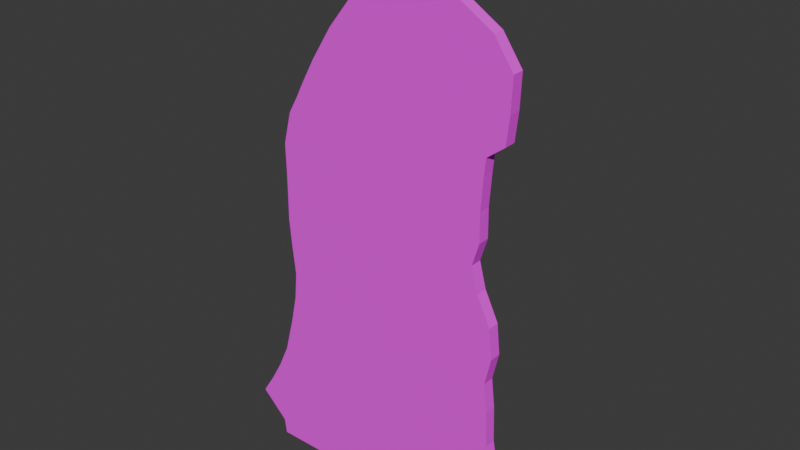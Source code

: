 # Source: noita1.blend  (saved by Blender 5.0.119; exported with 4.5.12 LTS)
import bpy
from mathutils import Matrix  # noqa: F401  (used for matrix-valued properties, if any)

bpy.ops.wm.read_factory_settings(use_empty=True)
scene = bpy.context.scene
scene.name = 'Scene'

# ---- collections
col_collection = bpy.data.collections.new('Collection'); scene.collection.children.link(col_collection)

# ---- images (referenced by path relative to the original .blend; pixels are not part of the script)
import os
ASSET_DIR = os.environ.get("B2B_ASSET_DIR", "")  # directory of the original .blend (textures are referenced by path, not embedded)
HERE = os.path.dirname(os.path.abspath(__file__))  # packed textures are extracted next to this script under _unpacked/

def load_image(name, relpath, width, height, colorspace="sRGB"):
    """Load a texture the original file referenced (path relative to the .blend, or extracted next to this script)."""
    p = next((c for c in (os.path.join(HERE, relpath), os.path.join(ASSET_DIR, relpath)) if relpath and os.path.exists(c)), "")
    if p:
        img = bpy.data.images.load(p, check_existing=True)
        img.name = name
    else:  # same state as the original file: an image datablock whose file is absent (Cycles renders it pink)
        img = bpy.data.images.new(name, width, height)
        img.source = "FILE"
        img.filepath = "//" + (relpath or name)
    img.colorspace_settings.name = colorspace
    return img
img_noita1_pahvi_png = load_image('noita1_pahvi.png', 'noita1_pahvi.png', 1024, 1024, 'sRGB')

# ---- materials (node trees are filled in below, after node groups)
mat_material = bpy.data.materials.new('Material')
mat_material.alpha_threshold = 0.0
mat_material.use_backface_culling_lightprobe_volume = False
mat_material.roughness = 0.5
mat_material.line_color = (0.0, 0.0, 0.0, 1.0)

# ---- material node trees
mat_material.use_nodes = True; mat_material.node_tree.nodes.clear()
_N = mat_material.node_tree.nodes; _L = mat_material.node_tree.links
n0 = _N.new('ShaderNodeOutputMaterial'); n0.name = 'Material Output'; n0.location = (200, 100)
n1 = _N.new('ShaderNodeBsdfPrincipled'); n1.name = 'Principled BSDF'; n1.location = (-200, 100)
n1.inputs[2].default_value = 1.0
n2 = _N.new('ShaderNodeTexImage'); n2.name = 'Image Texture'; n2.location = (-562, 13)
n2.image = img_noita1_pahvi_png
_L.new(n1.outputs[0], n0.inputs[0])
_L.new(n2.outputs[0], n1.inputs[0])
n0.is_active_output = True

# ---- world
world_world = bpy.data.worlds.new('World'); scene.world = world_world
world_world.use_nodes = True; world_world.node_tree.nodes.clear()
_N = world_world.node_tree.nodes; _L = world_world.node_tree.links
n0 = _N.new('ShaderNodeOutputWorld'); n0.name = 'World Output'; n0.location = (200, 100)
n1 = _N.new('ShaderNodeBackground'); n1.name = 'Background'; n1.location = (-200, 100)
n1.inputs[0].default_value = (0.05088, 0.05088, 0.05088, 1.0)
_L.new(n1.outputs[0], n0.inputs[0])
n0.is_active_output = True
world_world.color = (0.05088, 0.05088, 0.05088)
world_world.sun_shadow_jitter_overblur = 0.0

# ---- meshes
me_cube = bpy.data.meshes.new('Cube')
me_cube.from_pydata([(1.0, 1.0, 1.0), (1.0, 1.0, -0.1732), (1.0, -1.0, 1.0), (1.0, -1.0, -0.1732), (-1.0, 1.0, 1.0), (-1.014, 1.0, 0.006769), (-1.0, -1.0, 1.0), (-1.014, -1.0, 0.006769), (-1.226, 1.0, -1.668), (-1.226, -1.0, -1.668), (0.9267, 1.0, -1.591), (0.9267, -1.0, -1.591), (-1.121, 1.0, -2.949), (-1.121, -1.0, -2.949), (1.046, 1.0, -2.949), (1.046, -1.0, -2.949), (-1.015, 1.0, -4.425), (-1.015, -1.0, -4.425), (1.06, 1.0, -4.425), (1.06, -1.0, -4.425), (-0.925, 1.0, -5.961), (-0.925, -1.0, -5.961), (1.03, 1.0, -5.961), (1.03, -1.0, -5.961), (-0.03389, 1.0, -8.709), (-0.8437, -1.0, -8.264), (0.2261, 1.0, -8.709), (1.023, -1.0, -8.264), (-0.02644, 1.0, -9.65), (-0.7902, -1.0, -10.09), (0.2229, 1.0, -9.65), (0.9994, -1.0, -10.09), (-0.7663, 1.0, -11.81), (-0.7663, -1.0, -11.81), (1.05, 1.0, -11.81), (1.05, -1.0, -11.81), (-0.7887, 1.0, -13.7), (-0.7887, -1.0, -13.7), (1.028, 1.0, -13.7), (1.028, -1.0, -13.7), (-0.8039, 1.0, -15.47), (-0.8039, -1.0, -15.47), (0.9234, 1.0, -15.47), (0.9234, -1.0, -15.47), (-0.7986, 1.0, -17.06), (-0.7986, -1.0, -17.06), (0.8733, 1.0, -17.06), (0.8733, -1.0, -17.06), (-0.7952, 1.0, -18.48), (-0.7952, -1.0, -18.48), (0.9297, 1.0, -18.48), (0.9297, -1.0, -18.48), (-0.7952, 1.0, -20.31), (-0.7952, -1.0, -20.31), (0.9297, 1.0, -20.31), (0.9297, -1.0, -20.31), (-0.7269, 1.0, -22.32), (-0.7269, -1.0, -22.32), (0.951, 1.0, -22.32), (0.951, -1.0, -22.32), (-0.6519, 1.0, -23.32), (-0.6519, -1.0, -23.32), (0.9656, 1.0, -23.32), (0.9656, -1.0, -23.32), (-0.5961, 1.0, -24.15), (-0.5961, -1.0, -24.15), (1.104, 1.0, -24.15), (1.104, -1.0, -24.15), (-0.4722, 1.0, -25.86), (-0.4722, -1.0, -25.86), (1.13, 1.0, -25.86), (1.13, -1.0, -25.86), (-0.3059, 1.0, -27.87), (-0.3059, -1.0, -27.87), (1.143, 1.0, -27.87), (1.143, -1.0, -27.87), (-0.1286, 1.0, -29.58), (-0.1286, -1.0, -29.58), (0.9951, 1.0, -29.58), (0.9951, -1.0, -29.58), (0.1222, 1.0, -30.82), (0.1222, -1.0, -30.82), (0.7444, 1.0, -30.82), (0.7444, -1.0, -30.82), (0.2987, 1.0, -32.18), (0.2987, -1.0, -32.18), (0.5678, 1.0, -32.18), (0.5678, -1.0, -32.18), (0.3936, 1.0, -32.65), (0.3936, -1.0, -32.65), (0.473, 1.0, -32.65), (0.473, -1.0, -32.65), (1.023, 1.0, -8.264), (-0.8437, 1.0, -8.264), (0.9994, 1.0, -10.09), (-0.7902, 1.0, -10.09), (0.2261, 13.24, 0.9941), (-0.03389, 13.24, 0.9941), (0.2229, 15.1, 0.997), (-0.02644, 15.1, 0.997)], [], [(0, 4, 6, 2), (3, 2, 6, 7), (7, 6, 4, 5), (7, 5, 8, 9), (1, 0, 2, 3), (5, 4, 0, 1), (10, 11, 15, 14), (1, 3, 11, 10), (5, 1, 10, 8), (3, 7, 9, 11), (15, 13, 17, 19), (8, 10, 14, 12), (11, 9, 13, 15), (9, 8, 12, 13), (17, 16, 20, 21), (13, 12, 16, 17), (14, 15, 19, 18), (12, 14, 18, 16), (22, 23, 27, 92), (18, 19, 23, 22), (16, 18, 22, 20), (19, 17, 21, 23), (27, 25, 29, 31), (20, 22, 92, 93), (23, 21, 25, 27), (21, 20, 93, 25), (94, 31, 35, 34), (25, 93, 95, 29), (92, 27, 31, 94), (30, 28, 99, 98), (32, 34, 38, 36), (95, 94, 34, 32), (31, 29, 33, 35), (29, 95, 32, 33), (39, 37, 41, 43), (35, 33, 37, 39), (33, 32, 36, 37), (34, 35, 39, 38), (42, 43, 47, 46), (37, 36, 40, 41), (38, 39, 43, 42), (36, 38, 42, 40), (47, 45, 49, 51), (40, 42, 46, 44), (43, 41, 45, 47), (41, 40, 44, 45), (51, 49, 53, 55), (45, 44, 48, 49), (46, 47, 51, 50), (44, 46, 50, 48), (54, 55, 59, 58), (49, 48, 52, 53), (50, 51, 55, 54), (48, 50, 54, 52), (59, 57, 61, 63), (52, 54, 58, 56), (55, 53, 57, 59), (53, 52, 56, 57), (63, 61, 65, 67), (57, 56, 60, 61), (58, 59, 63, 62), (56, 58, 62, 60), (65, 64, 68, 69), (61, 60, 64, 65), (62, 63, 67, 66), (60, 62, 66, 64), (70, 71, 75, 74), (66, 67, 71, 70), (64, 66, 70, 68), (67, 65, 69, 71), (75, 73, 77, 79), (68, 70, 74, 72), (71, 69, 73, 75), (69, 68, 72, 73), (78, 79, 83, 82), (73, 72, 76, 77), (74, 75, 79, 78), (72, 74, 78, 76), (80, 82, 86, 84), (76, 78, 82, 80), (79, 77, 81, 83), (77, 76, 80, 81), (87, 85, 89, 91), (83, 81, 85, 87), (81, 80, 84, 85), (82, 83, 87, 86), (88, 90, 91, 89), (85, 84, 88, 89), (86, 87, 91, 90), (84, 86, 90, 88), (26, 24, 93, 92), (28, 30, 94, 95), (24, 28, 95, 93), (30, 26, 92, 94), (97, 96, 98, 99), (28, 24, 97, 99), (24, 26, 96, 97), (26, 30, 98, 96)])
_uv = me_cube.uv_layers.new(name='UVMap')
_uv.uv.foreach_set('vector', [0.008047, 0.8376, 0.1854, 0.8376, 0.1854, 0.8624, 0.008047, 0.8624, 0.5737, 0.1324, 0.5733, 0.1051, 0.3309, 0.1344, 0.3295, 0.1577, 0.1916, 0.9352, 0.1973, 0.9352, 0.1973, 0.9637, 0.1916, 0.9637, 0.1916, 0.9352, 0.1916, 0.9637, 0.182, 0.9637, 0.182, 0.9352, 0.1905, 0.9651, 0.1973, 0.9651, 0.1973, 0.9937, 0.1905, 0.9937, 0.7346, 0.3303, 0.7372, 0.3123, 0.9443, 0.3134, 0.9429, 0.3346, 0.1823, 0.9651, 0.1823, 0.9937, 0.1745, 0.9937, 0.1745, 0.9651, 0.1905, 0.9651, 0.1905, 0.9937, 0.1823, 0.9937, 0.1823, 0.9651, 0.7346, 0.3303, 0.9429, 0.3346, 0.9336, 0.3601, 0.7106, 0.3604, 0.5737, 0.1324, 0.3295, 0.1577, 0.3044, 0.1997, 0.5652, 0.1664, 0.5802, 0.1962, 0.3176, 0.2279, 0.3309, 0.2606, 0.5823, 0.2303, 0.7106, 0.3604, 0.9336, 0.3601, 0.9443, 0.3847, 0.7199, 0.3836, 0.5652, 0.1664, 0.3044, 0.1997, 0.3176, 0.2279, 0.5802, 0.1962, 0.182, 0.9352, 0.182, 0.9637, 0.1745, 0.9637, 0.1745, 0.9352, 0.166, 0.9352, 0.166, 0.9637, 0.1571, 0.9637, 0.1571, 0.9352, 0.1745, 0.9352, 0.1745, 0.9637, 0.166, 0.9637, 0.166, 0.9352, 0.1745, 0.9651, 0.1745, 0.9937, 0.1659, 0.9937, 0.1659, 0.9651, 0.7199, 0.3836, 0.9443, 0.3847, 0.9439, 0.4114, 0.7291, 0.4103, 0.1571, 0.9651, 0.1571, 0.9937, 0.1437, 0.9937, 0.1437, 0.9651, 0.1659, 0.9651, 0.1659, 0.9937, 0.1571, 0.9937, 0.1571, 0.9651, 0.7291, 0.4103, 0.9439, 0.4114, 0.9389, 0.4391, 0.7366, 0.4381, 0.5823, 0.2303, 0.3309, 0.2606, 0.3423, 0.295, 0.5791, 0.2664, 0.5791, 0.32, 0.3529, 0.3473, 0.3599, 0.389, 0.5768, 0.3629, 0.7366, 0.4381, 0.9389, 0.4391, 0.9355, 0.4808, 0.7422, 0.4798, 0.5791, 0.2664, 0.3423, 0.295, 0.3529, 0.3473, 0.5791, 0.32, 0.1571, 0.9352, 0.1571, 0.9637, 0.1437, 0.9637, 0.1437, 0.9352, 0.1331, 0.9651, 0.1331, 0.9937, 0.1232, 0.9937, 0.1232, 0.9651, 0.1437, 0.9352, 0.1437, 0.9637, 0.1332, 0.9637, 0.1332, 0.9352, 0.1437, 0.9651, 0.1437, 0.9937, 0.1331, 0.9937, 0.1331, 0.9651, 0.9427, 0.4992, 0.9661, 0.4992, 0.9661, 0.7649, 0.9427, 0.7649, 0.7459, 0.5438, 0.934, 0.5448, 0.9294, 0.5789, 0.7413, 0.578, 0.7455, 0.5129, 0.9308, 0.5138, 0.934, 0.5448, 0.7459, 0.5438, 0.5768, 0.3629, 0.3599, 0.389, 0.3634, 0.4285, 0.5835, 0.4019, 0.1332, 0.9352, 0.1332, 0.9637, 0.1232, 0.9637, 0.1232, 0.9352, 0.5814, 0.4461, 0.3613, 0.4727, 0.36, 0.5141, 0.5693, 0.4888, 0.5835, 0.4019, 0.3634, 0.4285, 0.3613, 0.4727, 0.5814, 0.4461, 0.1232, 0.9352, 0.1232, 0.9637, 0.1123, 0.9637, 0.1123, 0.9352, 0.1232, 0.9651, 0.1232, 0.9937, 0.1123, 0.9937, 0.1123, 0.9651, 0.102, 0.9651, 0.102, 0.9937, 0.09282, 0.9937, 0.09282, 0.9651, 0.1123, 0.9352, 0.1123, 0.9637, 0.1021, 0.9637, 0.1021, 0.9352, 0.1123, 0.9651, 0.1123, 0.9937, 0.102, 0.9937, 0.102, 0.9651, 0.7413, 0.578, 0.9294, 0.5789, 0.9164, 0.6109, 0.7376, 0.61, 0.5638, 0.5266, 0.3612, 0.551, 0.3621, 0.5839, 0.5711, 0.5587, 0.7376, 0.61, 0.9164, 0.6109, 0.9093, 0.6396, 0.7362, 0.6388, 0.5693, 0.4888, 0.36, 0.5141, 0.3612, 0.551, 0.5638, 0.5266, 0.1021, 0.9352, 0.1021, 0.9637, 0.09288, 0.9637, 0.09288, 0.9352, 0.5711, 0.5587, 0.3621, 0.5839, 0.3626, 0.6264, 0.5716, 0.6012, 0.09288, 0.9352, 0.09288, 0.9637, 0.08469, 0.9637, 0.08469, 0.9352, 0.09282, 0.9651, 0.09282, 0.9937, 0.08463, 0.9937, 0.08463, 0.9651, 0.7362, 0.6388, 0.9093, 0.6396, 0.9134, 0.6653, 0.7348, 0.6644, 0.07403, 0.9651, 0.07403, 0.9937, 0.06242, 0.9937, 0.06242, 0.9651, 0.08469, 0.9352, 0.08469, 0.9637, 0.07411, 0.9637, 0.07411, 0.9352, 0.08463, 0.9651, 0.08463, 0.9937, 0.07403, 0.9937, 0.07403, 0.9651, 0.7348, 0.6644, 0.9134, 0.6653, 0.9112, 0.6984, 0.7326, 0.6974, 0.5749, 0.6475, 0.3716, 0.672, 0.381, 0.6943, 0.577, 0.6706, 0.7326, 0.6974, 0.9112, 0.6984, 0.911, 0.7346, 0.7372, 0.7338, 0.5716, 0.6012, 0.3626, 0.6264, 0.3716, 0.672, 0.5749, 0.6475, 0.07411, 0.9352, 0.07411, 0.9637, 0.06248, 0.9637, 0.06248, 0.9352, 0.577, 0.6706, 0.381, 0.6943, 0.388, 0.7127, 0.594, 0.6878, 0.06248, 0.9352, 0.06248, 0.9637, 0.05666, 0.9637, 0.05666, 0.9352, 0.06242, 0.9651, 0.06242, 0.9937, 0.05661, 0.9937, 0.05661, 0.9651, 0.7372, 0.7338, 0.911, 0.7346, 0.9113, 0.7528, 0.7438, 0.7519, 0.05187, 0.9352, 0.05187, 0.9637, 0.04193, 0.9637, 0.04193, 0.9352, 0.05666, 0.9352, 0.05666, 0.9637, 0.05187, 0.9637, 0.05187, 0.9352, 0.05661, 0.9651, 0.05661, 0.9937, 0.05185, 0.9937, 0.05185, 0.9651, 0.7438, 0.7519, 0.9113, 0.7528, 0.9246, 0.7678, 0.7485, 0.7669, 0.04194, 0.9651, 0.04194, 0.9937, 0.03033, 0.9937, 0.03033, 0.9651, 0.05185, 0.9651, 0.05185, 0.9937, 0.04194, 0.9937, 0.04194, 0.9651, 0.7485, 0.7669, 0.9246, 0.7678, 0.9251, 0.7987, 0.7593, 0.7979, 0.594, 0.6878, 0.388, 0.7127, 0.4036, 0.7506, 0.5977, 0.7272, 0.5999, 0.7737, 0.4244, 0.7948, 0.4464, 0.832, 0.5826, 0.8156, 0.7593, 0.7979, 0.9251, 0.7987, 0.9241, 0.835, 0.7741, 0.8343, 0.5977, 0.7272, 0.4036, 0.7506, 0.4244, 0.7948, 0.5999, 0.7737, 0.04193, 0.9352, 0.04193, 0.9637, 0.03028, 0.9637, 0.03028, 0.9352, 0.0204, 0.9651, 0.0204, 0.9937, 0.0132, 0.9937, 0.0132, 0.9651, 0.03028, 0.9352, 0.03028, 0.9637, 0.02034, 0.9637, 0.02034, 0.9352, 0.03033, 0.9651, 0.03033, 0.9937, 0.0204, 0.9937, 0.0204, 0.9651, 0.7741, 0.8343, 0.9241, 0.835, 0.9067, 0.8659, 0.7904, 0.8653, 0.8148, 0.8878, 0.8793, 0.8882, 0.8593, 0.9126, 0.8315, 0.9125, 0.7904, 0.8653, 0.9067, 0.8659, 0.8793, 0.8882, 0.8148, 0.8878, 0.5826, 0.8156, 0.4464, 0.832, 0.4772, 0.8572, 0.5526, 0.8481, 0.02034, 0.9352, 0.02034, 0.9637, 0.0131, 0.9637, 0.0131, 0.9352, 0.5316, 0.8822, 0.499, 0.8861, 0.5107, 0.8957, 0.5203, 0.8946, 0.5526, 0.8481, 0.4772, 0.8572, 0.499, 0.8861, 0.5316, 0.8822, 0.0131, 0.9352, 0.0131, 0.9637, 0.0052, 0.9637, 0.0052, 0.9352, 0.0132, 0.9651, 0.0132, 0.9937, 0.005326, 0.9937, 0.005326, 0.9651, 0.1901, 0.8485, 0.202, 0.8485, 0.202, 0.8668, 0.1901, 0.8668, 0.0052, 0.9352, 0.0052, 0.9637, 0.002443, 0.9637, 0.002444, 0.9352, 0.005326, 0.9651, 0.005326, 0.9937, 0.002583, 0.9937, 0.002583, 0.9651, 0.8315, 0.9125, 0.8593, 0.9126, 0.8489, 0.9211, 0.8407, 0.9211, 0.8524, 0.4884, 0.8255, 0.4882, 0.7422, 0.4798, 0.9355, 0.4808, 0.8251, 0.5052, 0.8509, 0.5054, 0.9308, 0.5138, 0.7455, 0.5129, 0.8255, 0.4882, 0.8251, 0.5052, 0.7455, 0.5129, 0.7422, 0.4798, 0.8509, 0.5054, 0.8524, 0.4884, 0.9355, 0.4808, 0.9308, 0.5138, 0.989, 0.02636, 0.9818, 0.02636, 0.8998, 0.02512, 0.9067, 0.02512, 0.001549, 0.93, 0.004088, 0.9127, 0.1395, 0.9043, 0.156, 0.93, 0.9685, 0.3615, 0.95, 0.3615, 0.9818, 0.02636, 0.989, 0.02636, 0.003713, 0.8828, 0.001212, 0.8671, 0.1532, 0.8671, 0.1369, 0.8904])
me_cube.materials.append(mat_material)
me_cube.use_mirror_vertex_groups = False
me_cube.update()

# ---- objects
ob_cube = bpy.data.objects.new('Cube', me_cube)
ob_empty = bpy.data.objects.new('Empty', None)

# ---- transforms, parenting, visibility, modifiers, constraints
ob_cube.location = (0.0, 0.08486, 0.1594)
ob_cube.rotation_euler = (0.01778, -0.0, 0.0)
ob_cube.scale = (1.192, 0.05485, -0.1508)
ob_cube.lock_rotations_4d = False
ob_cube.empty_display_type = 'ARROWS'
ob_cube.lineart.crease_threshold = 0.0
ob_empty.location = (0.0, 0.0, 2.5)
ob_empty.rotation_euler = (1.571, 0.0, 0.0)
ob_empty.empty_display_type = 'IMAGE'
ob_empty.empty_display_size = 5.0

# ---- collection membership
col_collection.objects.link(ob_cube)
col_collection.objects.link(ob_empty)

# ---- scene / render settings (as saved in the file)
scene.frame_start = 1; scene.frame_end = 250; scene.frame_set(1)
scene.render.engine = 'BLENDER_EEVEE_NEXT'
scene.render.bake_bias = 0.0
scene.render.bake_samples = 0
scene.cycles.sampling_pattern = 'TABULATED_SOBOL'
scene.eevee.use_volume_custom_range = False
bpy.context.view_layer.update()

# ---- added for rendering (the .blend has no active camera and no usable light): camera, sun
cam_auto = bpy.data.cameras.new('AutoCamera')
cam_auto.lens = 50.0
cam_auto.sensor_width = 36.0
cam_auto.clip_end = 1000.0
ob_auto_camera = bpy.data.objects.new('AutoCamera', cam_auto)
scene.collection.objects.link(ob_auto_camera)
ob_auto_camera.location = (5.40895, -6.12172, 6.91909)
ob_auto_camera.rotation_euler = (1.09748, -7.21219e-08, 0.694738)
scene.camera = ob_auto_camera
light_auto_sun = bpy.data.lights.new('AutoSun', 'SUN')
light_auto_sun.energy = 3.0
light_auto_sun.angle = 0.0523599
ob_auto_sun = bpy.data.objects.new('AutoSun', light_auto_sun)
scene.collection.objects.link(ob_auto_sun)
ob_auto_sun.rotation_euler = (0.872665, 0.174533, 0.523599)
bpy.context.view_layer.update()
